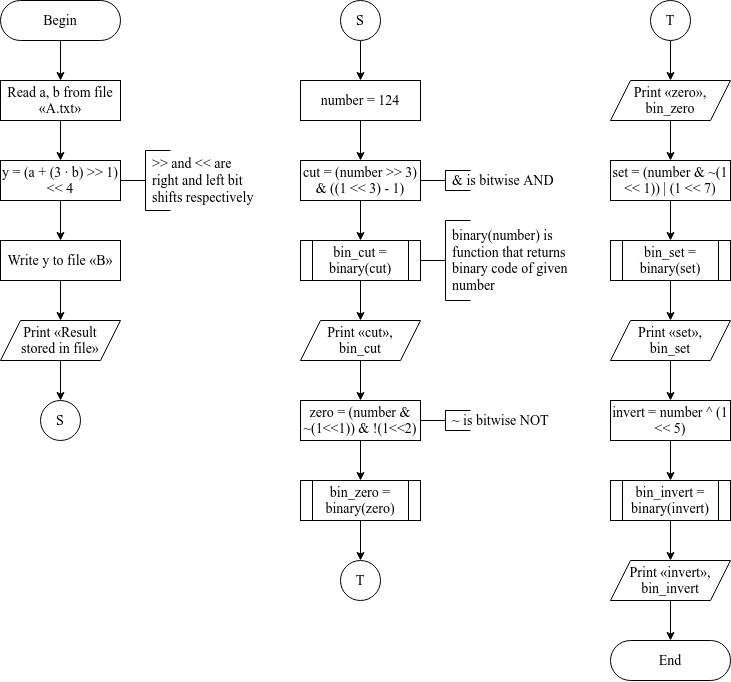

The diagram above was exported from draw.io. Its source (the exported page's mxGraphModel, read from the mxfile embedded in the PNG):
<mxGraphModel dx="1262" dy="700" grid="1" gridSize="10" guides="1" tooltips="1" connect="1" arrows="1" fold="1" page="1" pageScale="1" pageWidth="850" pageHeight="1100" math="0" shadow="0">
  <root>
    <mxCell id="0" />
    <mxCell id="1" parent="0" />
    <mxCell id="irdDjivXvrj6pkp8inFq-9" value="" style="edgeStyle=orthogonalEdgeStyle;rounded=0;orthogonalLoop=1;jettySize=auto;html=1;fontFamily=Times New Roman;fontSize=14;" edge="1" parent="1" source="irdDjivXvrj6pkp8inFq-1" target="irdDjivXvrj6pkp8inFq-2">
      <mxGeometry relative="1" as="geometry" />
    </mxCell>
    <mxCell id="irdDjivXvrj6pkp8inFq-1" value="Begin" style="rounded=1;whiteSpace=wrap;html=1;arcSize=50;fontSize=14;fontFamily=Times New Roman;" vertex="1" parent="1">
      <mxGeometry x="40" y="40" width="120" height="40" as="geometry" />
    </mxCell>
    <mxCell id="irdDjivXvrj6pkp8inFq-10" value="" style="edgeStyle=orthogonalEdgeStyle;rounded=0;orthogonalLoop=1;jettySize=auto;html=1;fontFamily=Times New Roman;fontSize=14;" edge="1" parent="1" source="irdDjivXvrj6pkp8inFq-2" target="irdDjivXvrj6pkp8inFq-4">
      <mxGeometry relative="1" as="geometry" />
    </mxCell>
    <mxCell id="irdDjivXvrj6pkp8inFq-2" value="Read a, b from file «A.txt»" style="rounded=0;whiteSpace=wrap;html=1;fontFamily=Times New Roman;fontSize=14;strokeColor=#000000;strokeWidth=1;fillColor=#FFFFFF;gradientColor=none;" vertex="1" parent="1">
      <mxGeometry x="40" y="120" width="120" height="40" as="geometry" />
    </mxCell>
    <mxCell id="irdDjivXvrj6pkp8inFq-11" value="" style="edgeStyle=orthogonalEdgeStyle;rounded=0;orthogonalLoop=1;jettySize=auto;html=1;fontFamily=Times New Roman;fontSize=14;" edge="1" parent="1" source="irdDjivXvrj6pkp8inFq-4" target="irdDjivXvrj6pkp8inFq-7">
      <mxGeometry relative="1" as="geometry" />
    </mxCell>
    <mxCell id="irdDjivXvrj6pkp8inFq-4" value="y = (a + (3 · b) &amp;gt;&amp;gt; 1) &amp;lt;&amp;lt; 4" style="rounded=0;whiteSpace=wrap;html=1;fontFamily=Times New Roman;fontSize=14;strokeColor=#000000;strokeWidth=1;fillColor=#FFFFFF;gradientColor=none;" vertex="1" parent="1">
      <mxGeometry x="40" y="200" width="120" height="40" as="geometry" />
    </mxCell>
    <mxCell id="irdDjivXvrj6pkp8inFq-5" value="" style="strokeWidth=1;html=1;shape=mxgraph.flowchart.annotation_2;align=left;labelPosition=right;pointerEvents=1;fontFamily=Times New Roman;fontSize=14;fillColor=#FFFFFF;gradientColor=none;" vertex="1" parent="1">
      <mxGeometry x="160" y="190" width="50" height="60" as="geometry" />
    </mxCell>
    <mxCell id="irdDjivXvrj6pkp8inFq-6" value="&lt;div style=&quot;font-size: 14px;&quot; align=&quot;left&quot;&gt;&amp;gt;&amp;gt; and &amp;lt;&amp;lt; are&lt;/div&gt;&lt;div style=&quot;font-size: 14px;&quot; align=&quot;left&quot;&gt;right and left bit&lt;/div&gt;&lt;div style=&quot;font-size: 14px;&quot; align=&quot;left&quot;&gt;shifts respectively&lt;/div&gt;" style="text;html=1;align=left;verticalAlign=middle;resizable=0;points=[];autosize=1;strokeColor=none;fillColor=none;fontFamily=Times New Roman;fontSize=14;" vertex="1" parent="1">
      <mxGeometry x="190" y="190" width="120" height="60" as="geometry" />
    </mxCell>
    <mxCell id="irdDjivXvrj6pkp8inFq-12" value="" style="edgeStyle=orthogonalEdgeStyle;rounded=0;orthogonalLoop=1;jettySize=auto;html=1;fontFamily=Times New Roman;fontSize=14;" edge="1" parent="1" source="irdDjivXvrj6pkp8inFq-7" target="irdDjivXvrj6pkp8inFq-8">
      <mxGeometry relative="1" as="geometry" />
    </mxCell>
    <mxCell id="irdDjivXvrj6pkp8inFq-7" value="Write y to file «B»" style="rounded=0;whiteSpace=wrap;html=1;fontFamily=Times New Roman;fontSize=14;strokeColor=#000000;strokeWidth=1;fillColor=#FFFFFF;gradientColor=none;" vertex="1" parent="1">
      <mxGeometry x="40" y="280" width="120" height="40" as="geometry" />
    </mxCell>
    <mxCell id="irdDjivXvrj6pkp8inFq-15" value="" style="edgeStyle=orthogonalEdgeStyle;rounded=0;orthogonalLoop=1;jettySize=auto;html=1;fontFamily=Times New Roman;fontSize=14;" edge="1" parent="1" source="irdDjivXvrj6pkp8inFq-8" target="irdDjivXvrj6pkp8inFq-13">
      <mxGeometry relative="1" as="geometry" />
    </mxCell>
    <mxCell id="irdDjivXvrj6pkp8inFq-8" value="&lt;div style=&quot;font-size: 14px;&quot;&gt;Print «Result&lt;/div&gt;&lt;div style=&quot;font-size: 14px;&quot;&gt;stored in file»&lt;/div&gt;" style="shape=parallelogram;perimeter=parallelogramPerimeter;whiteSpace=wrap;html=1;fixedSize=1;fontFamily=Times New Roman;fontSize=14;strokeColor=#000000;fillColor=#FFFFFF;gradientColor=none;align=center;" vertex="1" parent="1">
      <mxGeometry x="40" y="360" width="120" height="40" as="geometry" />
    </mxCell>
    <mxCell id="irdDjivXvrj6pkp8inFq-13" value="S" style="ellipse;whiteSpace=wrap;html=1;aspect=fixed;fontFamily=Times New Roman;fontSize=14;strokeColor=#000000;strokeWidth=1;fillColor=#FFFFFF;gradientColor=none;align=center;" vertex="1" parent="1">
      <mxGeometry x="80" y="439.9999999999998" width="40" height="40" as="geometry" />
    </mxCell>
    <mxCell id="irdDjivXvrj6pkp8inFq-17" value="" style="edgeStyle=orthogonalEdgeStyle;rounded=0;orthogonalLoop=1;jettySize=auto;html=1;fontFamily=Times New Roman;fontSize=14;" edge="1" parent="1" source="irdDjivXvrj6pkp8inFq-14" target="irdDjivXvrj6pkp8inFq-16">
      <mxGeometry relative="1" as="geometry" />
    </mxCell>
    <mxCell id="irdDjivXvrj6pkp8inFq-14" value="S" style="ellipse;whiteSpace=wrap;html=1;aspect=fixed;fontFamily=Times New Roman;fontSize=14;strokeColor=#000000;strokeWidth=1;fillColor=#FFFFFF;gradientColor=none;align=center;" vertex="1" parent="1">
      <mxGeometry x="380" y="39.99999999999977" width="40" height="40" as="geometry" />
    </mxCell>
    <mxCell id="irdDjivXvrj6pkp8inFq-25" value="" style="edgeStyle=orthogonalEdgeStyle;rounded=0;orthogonalLoop=1;jettySize=auto;html=1;fontFamily=Times New Roman;fontSize=14;" edge="1" parent="1" source="irdDjivXvrj6pkp8inFq-16" target="irdDjivXvrj6pkp8inFq-18">
      <mxGeometry relative="1" as="geometry" />
    </mxCell>
    <mxCell id="irdDjivXvrj6pkp8inFq-16" value="&lt;div style=&quot;font-size: 14px;&quot; align=&quot;center&quot;&gt;number = 124&lt;br style=&quot;font-size: 14px;&quot;&gt;&lt;/div&gt;" style="rounded=0;whiteSpace=wrap;html=1;fontFamily=Times New Roman;fontSize=14;strokeColor=#000000;strokeWidth=1;fillColor=#FFFFFF;gradientColor=none;align=center;" vertex="1" parent="1">
      <mxGeometry x="340" y="120" width="120" height="40" as="geometry" />
    </mxCell>
    <mxCell id="irdDjivXvrj6pkp8inFq-26" value="" style="edgeStyle=orthogonalEdgeStyle;rounded=0;orthogonalLoop=1;jettySize=auto;html=1;fontFamily=Times New Roman;fontSize=14;" edge="1" parent="1" source="irdDjivXvrj6pkp8inFq-18" target="irdDjivXvrj6pkp8inFq-21">
      <mxGeometry relative="1" as="geometry" />
    </mxCell>
    <mxCell id="irdDjivXvrj6pkp8inFq-18" value="cut = (number &amp;gt;&amp;gt; 3) &amp;amp; ((1 &amp;lt;&amp;lt; 3) - 1)" style="rounded=0;whiteSpace=wrap;html=1;fontFamily=Times New Roman;fontSize=14;strokeColor=#000000;strokeWidth=1;fillColor=#FFFFFF;gradientColor=none;align=center;" vertex="1" parent="1">
      <mxGeometry x="340" y="200" width="120" height="40" as="geometry" />
    </mxCell>
    <mxCell id="irdDjivXvrj6pkp8inFq-28" value="" style="edgeStyle=orthogonalEdgeStyle;rounded=0;orthogonalLoop=1;jettySize=auto;html=1;fontFamily=Times New Roman;fontSize=14;" edge="1" parent="1" source="irdDjivXvrj6pkp8inFq-21" target="irdDjivXvrj6pkp8inFq-27">
      <mxGeometry relative="1" as="geometry" />
    </mxCell>
    <mxCell id="irdDjivXvrj6pkp8inFq-21" value="bin_cut = binary(cut)" style="shape=process;whiteSpace=wrap;html=1;backgroundOutline=1;fontColor=default;strokeColor=default;fillColor=default;align=center;fontFamily=Times New Roman;fontSize=14;" vertex="1" parent="1">
      <mxGeometry x="340" y="280" width="120" height="40" as="geometry" />
    </mxCell>
    <mxCell id="irdDjivXvrj6pkp8inFq-22" value="" style="strokeWidth=1;html=1;shape=mxgraph.flowchart.annotation_2;align=left;labelPosition=right;pointerEvents=1;fontFamily=Times New Roman;fontSize=14;fillColor=#FFFFFF;gradientColor=none;" vertex="1" parent="1">
      <mxGeometry x="460" y="260" width="50" height="80" as="geometry" />
    </mxCell>
    <mxCell id="irdDjivXvrj6pkp8inFq-24" value="&lt;div style=&quot;font-size: 14px;&quot; align=&quot;left&quot;&gt;binary(number) is&lt;/div&gt;&lt;div style=&quot;font-size: 14px;&quot; align=&quot;left&quot;&gt;function that returns&lt;/div&gt;&lt;div style=&quot;font-size: 14px;&quot; align=&quot;left&quot;&gt;binary code of given&lt;/div&gt;&lt;div style=&quot;font-size: 14px;&quot; align=&quot;left&quot;&gt;number&lt;/div&gt;" style="text;html=1;align=left;verticalAlign=middle;resizable=0;points=[];autosize=1;strokeColor=none;fillColor=none;fontFamily=Times New Roman;fontSize=14;" vertex="1" parent="1">
      <mxGeometry x="490" y="265" width="130" height="70" as="geometry" />
    </mxCell>
    <mxCell id="irdDjivXvrj6pkp8inFq-27" value="&lt;div style=&quot;font-size: 14px;&quot;&gt;Print «cut»,&lt;/div&gt;&lt;div style=&quot;font-size: 14px;&quot;&gt;bin_cut&lt;/div&gt;" style="shape=parallelogram;perimeter=parallelogramPerimeter;whiteSpace=wrap;html=1;fixedSize=1;fontFamily=Times New Roman;fontSize=14;strokeColor=#000000;fillColor=#FFFFFF;gradientColor=none;align=center;" vertex="1" parent="1">
      <mxGeometry x="340" y="360" width="120" height="40" as="geometry" />
    </mxCell>
    <mxCell id="irdDjivXvrj6pkp8inFq-29" value="" style="edgeStyle=orthogonalEdgeStyle;rounded=0;orthogonalLoop=1;jettySize=auto;html=1;fontFamily=Times New Roman;fontSize=14;" edge="1" parent="1" target="irdDjivXvrj6pkp8inFq-31">
      <mxGeometry relative="1" as="geometry">
        <mxPoint x="400" y="400" as="sourcePoint" />
      </mxGeometry>
    </mxCell>
    <mxCell id="irdDjivXvrj6pkp8inFq-30" value="" style="edgeStyle=orthogonalEdgeStyle;rounded=0;orthogonalLoop=1;jettySize=auto;html=1;fontFamily=Times New Roman;fontSize=14;" edge="1" parent="1" source="irdDjivXvrj6pkp8inFq-31" target="irdDjivXvrj6pkp8inFq-33">
      <mxGeometry relative="1" as="geometry" />
    </mxCell>
    <mxCell id="irdDjivXvrj6pkp8inFq-31" value="zero = (number &amp;amp; ~(1&amp;lt;&amp;lt;1)) &amp;amp; !(1&amp;lt;&amp;lt;2)" style="rounded=0;whiteSpace=wrap;html=1;fontFamily=Times New Roman;fontSize=14;strokeColor=#000000;strokeWidth=1;fillColor=#FFFFFF;gradientColor=none;align=center;" vertex="1" parent="1">
      <mxGeometry x="340" y="440" width="120" height="40" as="geometry" />
    </mxCell>
    <mxCell id="irdDjivXvrj6pkp8inFq-32" value="" style="edgeStyle=orthogonalEdgeStyle;rounded=0;orthogonalLoop=1;jettySize=auto;html=1;fontFamily=Times New Roman;fontSize=14;" edge="1" parent="1" source="irdDjivXvrj6pkp8inFq-33">
      <mxGeometry relative="1" as="geometry">
        <mxPoint x="400" y="599.9999999999998" as="targetPoint" />
      </mxGeometry>
    </mxCell>
    <mxCell id="irdDjivXvrj6pkp8inFq-33" value="bin_zero = binary(zero)" style="shape=process;whiteSpace=wrap;html=1;backgroundOutline=1;fontColor=default;strokeColor=default;fillColor=default;align=center;fontFamily=Times New Roman;fontSize=14;" vertex="1" parent="1">
      <mxGeometry x="340" y="520" width="120" height="40" as="geometry" />
    </mxCell>
    <mxCell id="irdDjivXvrj6pkp8inFq-35" value="" style="strokeWidth=1;html=1;shape=mxgraph.flowchart.annotation_2;align=left;labelPosition=right;pointerEvents=1;fontFamily=Times New Roman;fontSize=14;fillColor=#FFFFFF;gradientColor=none;" vertex="1" parent="1">
      <mxGeometry x="460" y="210" width="50" height="20" as="geometry" />
    </mxCell>
    <mxCell id="irdDjivXvrj6pkp8inFq-36" value="&lt;div style=&quot;font-size: 14px;&quot; align=&quot;left&quot;&gt;&amp;amp; is bitwise AND&lt;/div&gt;" style="text;html=1;align=left;verticalAlign=middle;resizable=0;points=[];autosize=1;strokeColor=none;fillColor=none;fontFamily=Times New Roman;fontSize=14;" vertex="1" parent="1">
      <mxGeometry x="490" y="210" width="120" height="20" as="geometry" />
    </mxCell>
    <mxCell id="irdDjivXvrj6pkp8inFq-37" value="" style="strokeWidth=1;html=1;shape=mxgraph.flowchart.annotation_2;align=left;labelPosition=right;pointerEvents=1;fontFamily=Times New Roman;fontSize=14;fillColor=#FFFFFF;gradientColor=none;" vertex="1" parent="1">
      <mxGeometry x="460" y="450" width="50" height="20" as="geometry" />
    </mxCell>
    <mxCell id="irdDjivXvrj6pkp8inFq-38" value="&lt;div style=&quot;font-size: 14px;&quot; align=&quot;left&quot;&gt;~ is bitwise NOT&lt;/div&gt;" style="text;html=1;align=left;verticalAlign=middle;resizable=0;points=[];autosize=1;strokeColor=none;fillColor=none;fontFamily=Times New Roman;fontSize=14;" vertex="1" parent="1">
      <mxGeometry x="490" y="450" width="110" height="20" as="geometry" />
    </mxCell>
    <mxCell id="irdDjivXvrj6pkp8inFq-51" value="&lt;div style=&quot;font-size: 14px;&quot;&gt;Print «zero»,&lt;/div&gt;&lt;div style=&quot;font-size: 14px;&quot;&gt;bin_zero&lt;/div&gt;" style="shape=parallelogram;perimeter=parallelogramPerimeter;whiteSpace=wrap;html=1;fixedSize=1;fontFamily=Times New Roman;fontSize=14;strokeColor=#000000;fillColor=#FFFFFF;gradientColor=none;align=center;" vertex="1" parent="1">
      <mxGeometry x="650" y="120" width="120" height="40" as="geometry" />
    </mxCell>
    <mxCell id="irdDjivXvrj6pkp8inFq-52" value="" style="edgeStyle=orthogonalEdgeStyle;rounded=0;orthogonalLoop=1;jettySize=auto;html=1;fontFamily=Times New Roman;fontSize=14;" edge="1" parent="1" target="irdDjivXvrj6pkp8inFq-54">
      <mxGeometry relative="1" as="geometry">
        <mxPoint x="710" y="159.99999999999977" as="sourcePoint" />
      </mxGeometry>
    </mxCell>
    <mxCell id="irdDjivXvrj6pkp8inFq-53" value="" style="edgeStyle=orthogonalEdgeStyle;rounded=0;orthogonalLoop=1;jettySize=auto;html=1;fontFamily=Times New Roman;fontSize=14;" edge="1" parent="1" source="irdDjivXvrj6pkp8inFq-54" target="irdDjivXvrj6pkp8inFq-56">
      <mxGeometry relative="1" as="geometry" />
    </mxCell>
    <mxCell id="irdDjivXvrj6pkp8inFq-54" value="set = (number &amp;amp; ~(1 &amp;lt;&amp;lt; 1)) | (1 &amp;lt;&amp;lt; 7)" style="rounded=0;whiteSpace=wrap;html=1;fontFamily=Times New Roman;fontSize=14;strokeColor=#000000;strokeWidth=1;fillColor=#FFFFFF;gradientColor=none;align=center;" vertex="1" parent="1">
      <mxGeometry x="650" y="200" width="120" height="40" as="geometry" />
    </mxCell>
    <mxCell id="irdDjivXvrj6pkp8inFq-55" value="" style="edgeStyle=orthogonalEdgeStyle;rounded=0;orthogonalLoop=1;jettySize=auto;html=1;fontFamily=Times New Roman;fontSize=14;" edge="1" parent="1" source="irdDjivXvrj6pkp8inFq-56" target="irdDjivXvrj6pkp8inFq-57">
      <mxGeometry relative="1" as="geometry" />
    </mxCell>
    <mxCell id="irdDjivXvrj6pkp8inFq-56" value="bin_set = binary(set)" style="shape=process;whiteSpace=wrap;html=1;backgroundOutline=1;fontColor=default;strokeColor=default;fillColor=default;align=center;fontFamily=Times New Roman;fontSize=14;" vertex="1" parent="1">
      <mxGeometry x="650" y="280" width="120" height="40" as="geometry" />
    </mxCell>
    <mxCell id="irdDjivXvrj6pkp8inFq-57" value="&lt;div style=&quot;font-size: 14px;&quot;&gt;Print «set»,&lt;/div&gt;&lt;div style=&quot;font-size: 14px;&quot;&gt;bin_set&lt;/div&gt;" style="shape=parallelogram;perimeter=parallelogramPerimeter;whiteSpace=wrap;html=1;fixedSize=1;fontFamily=Times New Roman;fontSize=14;strokeColor=#000000;fillColor=#FFFFFF;gradientColor=none;align=center;" vertex="1" parent="1">
      <mxGeometry x="650" y="360" width="120" height="40" as="geometry" />
    </mxCell>
    <mxCell id="irdDjivXvrj6pkp8inFq-58" value="" style="edgeStyle=orthogonalEdgeStyle;rounded=0;orthogonalLoop=1;jettySize=auto;html=1;fontFamily=Times New Roman;fontSize=14;" edge="1" parent="1" target="irdDjivXvrj6pkp8inFq-60">
      <mxGeometry relative="1" as="geometry">
        <mxPoint x="710" y="399.9999999999998" as="sourcePoint" />
      </mxGeometry>
    </mxCell>
    <mxCell id="irdDjivXvrj6pkp8inFq-59" value="" style="edgeStyle=orthogonalEdgeStyle;rounded=0;orthogonalLoop=1;jettySize=auto;html=1;fontFamily=Times New Roman;fontSize=14;" edge="1" parent="1" source="irdDjivXvrj6pkp8inFq-60" target="irdDjivXvrj6pkp8inFq-62">
      <mxGeometry relative="1" as="geometry" />
    </mxCell>
    <mxCell id="irdDjivXvrj6pkp8inFq-60" value="invert = number ^ (1 &amp;lt;&amp;lt; 5)" style="rounded=0;whiteSpace=wrap;html=1;fontFamily=Times New Roman;fontSize=14;strokeColor=#000000;strokeWidth=1;fillColor=#FFFFFF;gradientColor=none;align=center;" vertex="1" parent="1">
      <mxGeometry x="650" y="440" width="120" height="40" as="geometry" />
    </mxCell>
    <mxCell id="irdDjivXvrj6pkp8inFq-61" value="" style="edgeStyle=orthogonalEdgeStyle;rounded=0;orthogonalLoop=1;jettySize=auto;html=1;fontFamily=Times New Roman;fontSize=14;" edge="1" parent="1" source="irdDjivXvrj6pkp8inFq-62" target="irdDjivXvrj6pkp8inFq-63">
      <mxGeometry relative="1" as="geometry" />
    </mxCell>
    <mxCell id="irdDjivXvrj6pkp8inFq-62" value="bin_invert = binary(invert)" style="shape=process;whiteSpace=wrap;html=1;backgroundOutline=1;fontColor=default;strokeColor=default;fillColor=default;align=center;fontFamily=Times New Roman;fontSize=14;" vertex="1" parent="1">
      <mxGeometry x="650" y="520" width="120" height="40" as="geometry" />
    </mxCell>
    <mxCell id="irdDjivXvrj6pkp8inFq-68" value="" style="edgeStyle=orthogonalEdgeStyle;rounded=0;orthogonalLoop=1;jettySize=auto;html=1;fontFamily=Times New Roman;fontSize=14;" edge="1" parent="1" source="irdDjivXvrj6pkp8inFq-63" target="irdDjivXvrj6pkp8inFq-67">
      <mxGeometry relative="1" as="geometry" />
    </mxCell>
    <mxCell id="irdDjivXvrj6pkp8inFq-63" value="&lt;div style=&quot;font-size: 14px&quot;&gt;Print «invert»,&lt;/div&gt;&lt;div style=&quot;font-size: 14px&quot;&gt;bin_invert&lt;/div&gt;" style="shape=parallelogram;perimeter=parallelogramPerimeter;whiteSpace=wrap;html=1;fixedSize=1;fontFamily=Times New Roman;fontSize=14;strokeColor=#000000;fillColor=#FFFFFF;gradientColor=none;align=center;" vertex="1" parent="1">
      <mxGeometry x="650" y="600" width="120" height="40" as="geometry" />
    </mxCell>
    <mxCell id="irdDjivXvrj6pkp8inFq-64" value="T" style="ellipse;whiteSpace=wrap;html=1;aspect=fixed;fontFamily=Times New Roman;fontSize=14;strokeColor=#000000;strokeWidth=1;fillColor=#FFFFFF;gradientColor=none;align=center;" vertex="1" parent="1">
      <mxGeometry x="380" y="599.9999999999998" width="40" height="40" as="geometry" />
    </mxCell>
    <mxCell id="irdDjivXvrj6pkp8inFq-66" value="" style="edgeStyle=orthogonalEdgeStyle;rounded=0;orthogonalLoop=1;jettySize=auto;html=1;fontFamily=Times New Roman;fontSize=14;" edge="1" parent="1" source="irdDjivXvrj6pkp8inFq-65" target="irdDjivXvrj6pkp8inFq-51">
      <mxGeometry relative="1" as="geometry" />
    </mxCell>
    <mxCell id="irdDjivXvrj6pkp8inFq-65" value="T" style="ellipse;whiteSpace=wrap;html=1;aspect=fixed;fontFamily=Times New Roman;fontSize=14;strokeColor=#000000;strokeWidth=1;fillColor=#FFFFFF;gradientColor=none;align=center;" vertex="1" parent="1">
      <mxGeometry x="690" y="39.99999999999977" width="40" height="40" as="geometry" />
    </mxCell>
    <mxCell id="irdDjivXvrj6pkp8inFq-67" value="End" style="rounded=1;whiteSpace=wrap;html=1;fontFamily=Times New Roman;fontSize=14;align=center;arcSize=50;" vertex="1" parent="1">
      <mxGeometry x="650" y="680" width="120" height="40" as="geometry" />
    </mxCell>
  </root>
</mxGraphModel>